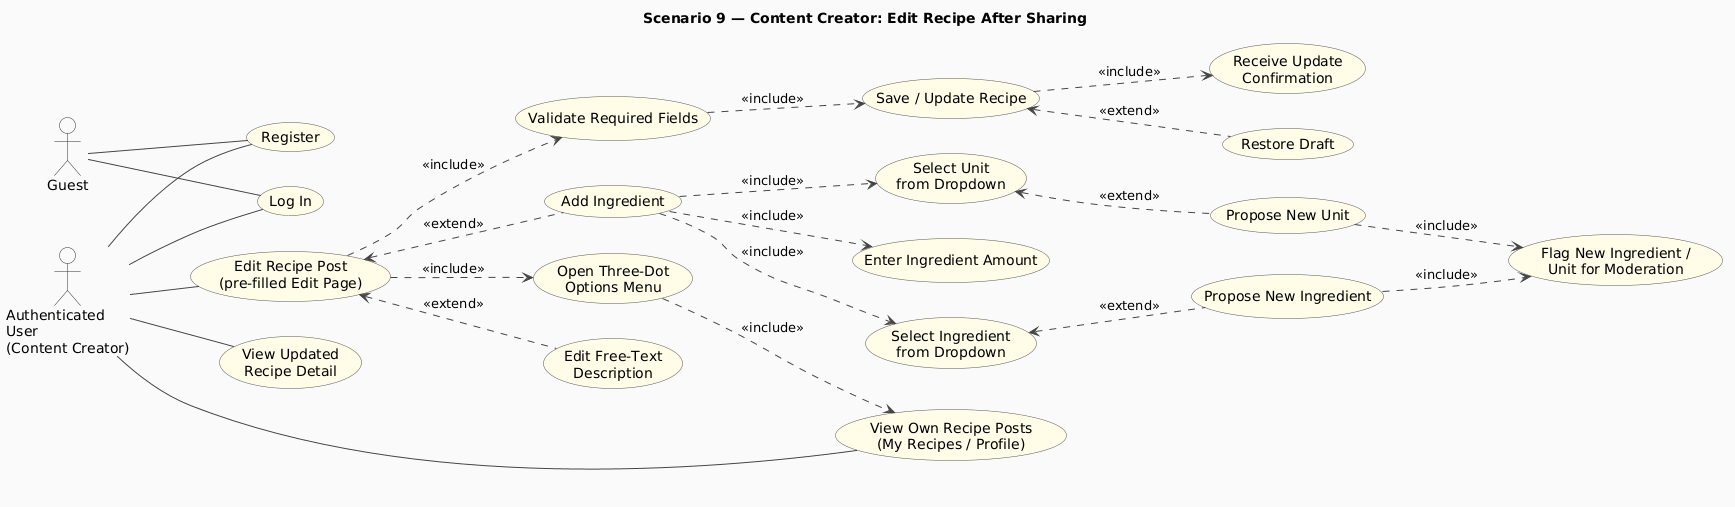

The diagram above was rendered by PlantUML. Its source (embedded in the PNG):
@startuml
skinparam backgroundColor #FAFAFA
skinparam ActorBorderColor #333333
skinparam ActorBackgroundColor #FAFAFA
skinparam UsecaseBorderColor #555555
skinparam UsecaseBackgroundColor #FFFDE7
skinparam ArrowColor #444444
skinparam PackageBorderColor #888888
skinparam PackageBackgroundColor #F5F5F5
skinparam NoteBackgroundColor #FFF9C4
skinparam NoteBorderColor #AAAAAA

left to right direction

title Scenario 9 — Content Creator: Edit Recipe After Sharing

' ── Actors ────────────────────────────────────────────────────────────────
actor "Guest" as Guest
actor "Authenticated\nUser\n(Content Creator)" as Creator

' ── Auth ──────────────────────────────────────────────────────────────────
usecase "Register" as UC_Register
usecase "Log In"   as UC_Login

' ── Navigation ────────────────────────────────────────────────────────────
usecase "View Own Recipe Posts\n(My Recipes / Profile)" as UC_ViewOwn
usecase "Open Three-Dot\nOptions Menu" as UC_ThreeDot

' ── Core Edit Use Case ────────────────────────────────────────────────────
usecase "Edit Recipe Post\n(pre-filled Edit Page)" as UC_EditRecipe

' ── Ingredient Entry ──────────────────────────────────────────────────────
usecase "Add Ingredient" as UC_AddIngredient
usecase "Select Ingredient\nfrom Dropdown" as UC_SelectIng
usecase "Propose New Ingredient" as UC_AddNewIng
usecase "Enter Ingredient Amount" as UC_EnterAmount
usecase "Select Unit\nfrom Dropdown" as UC_SelectUnit
usecase "Propose New Unit" as UC_AddNewUnit

' ── Description Edit ──────────────────────────────────────────────────────
usecase "Edit Free-Text\nDescription" as UC_EditDescription

' ── Validation & Persistence ─────────────────────────────────────────────
usecase "Validate Required Fields" as UC_Validate
usecase "Save / Update Recipe" as UC_Save
usecase "Receive Update\nConfirmation" as UC_Confirm
usecase "Restore Draft" as UC_Draft
usecase "View Updated\nRecipe Detail" as UC_ViewUpdated

' ── Moderation ───────────────────────────────────────────────────────────
usecase "Flag New Ingredient /\nUnit for Moderation" as UC_Flag

' ── Guest reaches auth only ───────────────────────────────────────────────
Guest -- UC_Register
Guest -- UC_Login

' ── Creator: auth & navigation ────────────────────────────────────────────
Creator -- UC_Register
Creator -- UC_Login
Creator -- UC_ViewOwn
Creator -- UC_EditRecipe

' ── Navigation chain: Profile -> ThreeDot -> EditPage ────────────────────
UC_EditRecipe ..> UC_ThreeDot : <<include>>
UC_ThreeDot ..> UC_ViewOwn : <<include>>

' ── Edit Recipe optionally extends to add ingredient or edit description ──
UC_EditRecipe <.. UC_AddIngredient   : <<extend>>
UC_EditRecipe <.. UC_EditDescription : <<extend>>

' ── Adding an ingredient includes sub-steps ──────────────────────────────
UC_AddIngredient ..> UC_SelectIng   : <<include>>
UC_AddIngredient ..> UC_EnterAmount : <<include>>
UC_AddIngredient ..> UC_SelectUnit  : <<include>>

' ── Fallback when dropdown item not found ────────────────────────────────
UC_SelectIng  <.. UC_AddNewIng  : <<extend>>
UC_SelectUnit <.. UC_AddNewUnit : <<extend>>

' ── New entries trigger moderation flag ──────────────────────────────────
UC_AddNewIng  ..> UC_Flag : <<include>>
UC_AddNewUnit ..> UC_Flag : <<include>>

' ── Validation always included before save ───────────────────────────────
UC_EditRecipe ..> UC_Validate : <<include>>
UC_Validate   ..> UC_Save     : <<include>>
UC_Save       ..> UC_Confirm  : <<include>>

' ── On save failure: draft preserved ─────────────────────────────────────
UC_Save <.. UC_Draft : <<extend>>

' ── Post-update viewing ───────────────────────────────────────────────────
Creator -- UC_ViewUpdated
@enduml